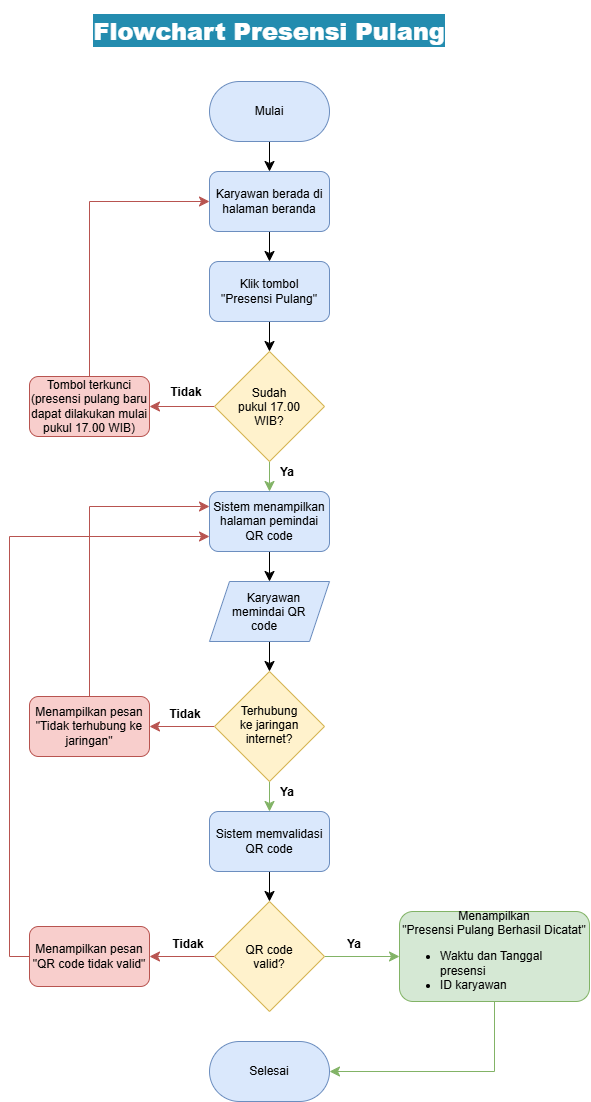

The diagram above was exported from draw.io. Its source (the exported page's mxGraphModel, read from the mxfile embedded in the PNG):
<mxGraphModel dx="2510" dy="1120" grid="1" gridSize="10" guides="1" tooltips="1" connect="1" arrows="1" fold="1" page="1" pageScale="1" pageWidth="827" pageHeight="1169" math="0" shadow="0">
  <root>
    <mxCell id="0" />
    <mxCell id="1" parent="0" />
    <mxCell id="2" connectable="0" parent="1" style="group" value="" vertex="1">
      <mxGeometry height="1090" width="560" x="-670" y="1530" as="geometry" />
    </mxCell>
    <mxCell id="3" parent="2" style="text;html=1;whiteSpace=wrap;strokeColor=none;fillColor=none;align=center;verticalAlign=middle;rounded=0;fontColor=light-dark(#ffffff, #ededed);opacity=70;opacityGroup=1;" value="&lt;h1&gt;&lt;b style=&quot;background-color: light-dark(rgb(35, 140, 175), rgb(84, 40, 63));&quot;&gt;Flowchart Presensi Pulang&lt;/b&gt;&lt;/h1&gt;" vertex="1">
      <mxGeometry height="40" width="360" x="60" as="geometry" />
    </mxCell>
    <mxCell id="4" edge="1" parent="2" source="5" style="edgeStyle=none;curved=1;rounded=0;curveGeometry=1;orthogonalLoop=1;jettySize=auto;html=1;exitX=0.5;exitY=1;exitDx=0;exitDy=0;entryX=0.5;entryY=0;entryDx=0;entryDy=0;fontSize=12;defaultLabelBackgroundColor=page;startSize=8;endSize=8;" target="7">
      <mxGeometry relative="1" as="geometry" />
    </mxCell>
    <mxCell id="5" parent="2" style="rounded=1;whiteSpace=wrap;html=1;roundedPerimeter=1;arcSize=50;fillColor=#dae8fc;strokeColor=#6c8ebf;" value="Mulai" vertex="1">
      <mxGeometry height="60" width="120" x="180" y="70" as="geometry" />
    </mxCell>
    <mxCell id="6" edge="1" parent="2" source="7" style="edgeStyle=none;curved=1;rounded=0;curveGeometry=1;orthogonalLoop=1;jettySize=auto;html=1;exitX=0.5;exitY=1;exitDx=0;exitDy=0;entryX=0.5;entryY=0;entryDx=0;entryDy=0;fontSize=12;defaultLabelBackgroundColor=page;startSize=8;endSize=8;" target="9">
      <mxGeometry relative="1" as="geometry" />
    </mxCell>
    <mxCell id="7" parent="2" style="rounded=1;whiteSpace=wrap;html=1;roundedPerimeter=1;fillColor=#dae8fc;strokeColor=#6c8ebf;" value="Karyawan berada di halaman beranda" vertex="1">
      <mxGeometry height="60" width="120" x="180" y="160" as="geometry" />
    </mxCell>
    <mxCell id="8" edge="1" parent="2" source="9" style="edgeStyle=none;curved=1;rounded=0;curveGeometry=1;orthogonalLoop=1;jettySize=auto;html=1;exitX=0.5;exitY=1;exitDx=0;exitDy=0;fontSize=12;defaultLabelBackgroundColor=page;startSize=8;endSize=8;" target="12">
      <mxGeometry relative="1" as="geometry" />
    </mxCell>
    <mxCell id="9" parent="2" style="rounded=1;whiteSpace=wrap;html=1;roundedPerimeter=1;fillColor=#dae8fc;strokeColor=#6c8ebf;" value="Klik tombol&lt;div&gt;&quot;Presensi Pulang&quot;&lt;/div&gt;" vertex="1">
      <mxGeometry height="60" width="120" x="180" y="250" as="geometry" />
    </mxCell>
    <mxCell id="10" edge="1" parent="2" source="12" style="edgeStyle=none;curved=1;rounded=0;curveGeometry=1;orthogonalLoop=1;jettySize=auto;html=1;exitX=0.5;exitY=1;exitDx=0;exitDy=0;fontSize=12;defaultLabelBackgroundColor=page;startSize=8;endSize=8;fillColor=#d5e8d4;strokeColor=#82b366;" target="14">
      <mxGeometry relative="1" as="geometry" />
    </mxCell>
    <mxCell id="11" edge="1" parent="2" source="12" style="edgeStyle=none;curved=1;rounded=0;curveGeometry=1;orthogonalLoop=1;jettySize=auto;html=1;exitX=0;exitY=0.5;exitDx=0;exitDy=0;fontSize=12;defaultLabelBackgroundColor=page;startSize=8;endSize=8;fillColor=#f8cecc;strokeColor=#b85450;" target="27">
      <mxGeometry relative="1" as="geometry" />
    </mxCell>
    <mxCell id="12" parent="2" style="rhombus;whiteSpace=wrap;html=1;shapeInside=1;fillColor=#fff2cc;strokeColor=#d6b656;" value="Sudah pukul 17.00 WIB?" vertex="1">
      <mxGeometry height="110" width="110" x="185" y="340" as="geometry" />
    </mxCell>
    <mxCell id="13" edge="1" parent="2" source="14" style="edgeStyle=none;curved=1;rounded=0;curveGeometry=1;orthogonalLoop=1;jettySize=auto;html=1;exitX=0.5;exitY=1;exitDx=0;exitDy=0;entryX=0.5;entryY=0;entryDx=0;entryDy=0;fontSize=12;defaultLabelBackgroundColor=page;startSize=8;endSize=8;" target="16">
      <mxGeometry relative="1" as="geometry" />
    </mxCell>
    <mxCell id="14" parent="2" style="rounded=1;whiteSpace=wrap;html=1;roundedPerimeter=1;fillColor=#dae8fc;strokeColor=#6c8ebf;" value="Sistem menampilkan halaman pemindai QR code" vertex="1">
      <mxGeometry height="60" width="120" x="180" y="480" as="geometry" />
    </mxCell>
    <mxCell id="15" edge="1" parent="2" source="16" style="edgeStyle=none;curved=1;rounded=0;curveGeometry=1;orthogonalLoop=1;jettySize=auto;html=1;exitX=0.5;exitY=1;exitDx=0;exitDy=0;entryX=0.5;entryY=0;entryDx=0;entryDy=0;fontSize=12;defaultLabelBackgroundColor=page;startSize=8;endSize=8;" target="19">
      <mxGeometry relative="1" as="geometry" />
    </mxCell>
    <mxCell id="16" parent="2" style="shape=parallelogram;perimeter=parallelogramPerimeter;whiteSpace=wrap;html=1;shapeInside=1;fixedSize=1;fillColor=#dae8fc;strokeColor=#6c8ebf;" value="Karyawan memindai QR code" vertex="1">
      <mxGeometry height="60" width="120" x="180" y="570" as="geometry" />
    </mxCell>
    <mxCell id="17" edge="1" parent="2" source="19" style="edgeStyle=none;curved=1;rounded=0;curveGeometry=1;orthogonalLoop=1;jettySize=auto;html=1;exitX=0.5;exitY=1;exitDx=0;exitDy=0;fontSize=12;defaultLabelBackgroundColor=page;startSize=8;endSize=8;fillColor=#d5e8d4;strokeColor=#82b366;" target="21">
      <mxGeometry relative="1" as="geometry" />
    </mxCell>
    <mxCell id="18" edge="1" parent="2" source="19" style="edgeStyle=none;curved=1;rounded=0;curveGeometry=1;orthogonalLoop=1;jettySize=auto;html=1;exitX=0;exitY=0.5;exitDx=0;exitDy=0;fontSize=12;defaultLabelBackgroundColor=page;startSize=8;endSize=8;fillColor=#f8cecc;strokeColor=#b85450;" target="29">
      <mxGeometry relative="1" as="geometry" />
    </mxCell>
    <mxCell id="19" parent="2" style="rhombus;whiteSpace=wrap;html=1;shapeInside=1;fillColor=#fff2cc;strokeColor=#d6b656;" value="Terhubung ke jaringan internet?" vertex="1">
      <mxGeometry height="110" width="110" x="185" y="660" as="geometry" />
    </mxCell>
    <mxCell id="20" edge="1" parent="2" source="21" style="edgeStyle=none;curved=1;rounded=0;curveGeometry=1;orthogonalLoop=1;jettySize=auto;html=1;exitX=0.5;exitY=1;exitDx=0;exitDy=0;entryX=0.5;entryY=0;entryDx=0;entryDy=0;fontSize=12;defaultLabelBackgroundColor=page;startSize=8;endSize=8;" target="24">
      <mxGeometry relative="1" as="geometry" />
    </mxCell>
    <mxCell id="21" parent="2" style="rounded=1;whiteSpace=wrap;html=1;roundedPerimeter=1;fillColor=#dae8fc;strokeColor=#6c8ebf;" value="Sistem memvalidasi QR code" vertex="1">
      <mxGeometry height="60" width="120" x="180" y="800" as="geometry" />
    </mxCell>
    <mxCell id="22" edge="1" parent="2" source="24" style="edgeStyle=none;curved=1;rounded=0;curveGeometry=1;orthogonalLoop=1;jettySize=auto;html=1;exitX=0;exitY=0.5;exitDx=0;exitDy=0;entryX=0.917;entryY=0.5;entryDx=0;entryDy=0;fontSize=12;defaultLabelBackgroundColor=page;startSize=8;endSize=8;fillColor=#f8cecc;strokeColor=#b85450;" target="31">
      <mxGeometry relative="1" as="geometry" />
    </mxCell>
    <mxCell id="23" edge="1" parent="2" source="24" style="edgeStyle=none;curved=1;rounded=0;curveGeometry=1;orthogonalLoop=1;jettySize=auto;html=1;exitX=1;exitY=0.5;exitDx=0;exitDy=0;entryX=0;entryY=0.5;entryDx=0;entryDy=0;fontSize=12;defaultLabelBackgroundColor=page;startSize=8;endSize=8;fillColor=#d5e8d4;strokeColor=#82b366;" target="33">
      <mxGeometry relative="1" as="geometry" />
    </mxCell>
    <mxCell id="24" parent="2" style="rhombus;whiteSpace=wrap;html=1;shapeInside=1;fillColor=#fff2cc;strokeColor=#d6b656;" value="QR code valid?" vertex="1">
      <mxGeometry height="110" width="110" x="185" y="890" as="geometry" />
    </mxCell>
    <mxCell id="25" parent="2" style="rounded=1;whiteSpace=wrap;html=1;roundedPerimeter=1;arcSize=50;fillColor=#dae8fc;strokeColor=#6c8ebf;" value="Selesai" vertex="1">
      <mxGeometry height="60" width="120" x="180" y="1030" as="geometry" />
    </mxCell>
    <mxCell id="26" edge="1" parent="2" source="27" style="edgeStyle=orthogonalEdgeStyle;rounded=0;orthogonalLoop=1;jettySize=auto;html=1;exitX=0.5;exitY=0;exitDx=0;exitDy=0;entryX=0;entryY=0.5;entryDx=0;entryDy=0;fontSize=12;defaultLabelBackgroundColor=page;startSize=8;endSize=8;fillColor=#f8cecc;strokeColor=#b85450;" target="7">
      <mxGeometry relative="1" as="geometry" />
    </mxCell>
    <mxCell id="27" parent="2" style="rounded=1;whiteSpace=wrap;html=1;roundedPerimeter=1;fillColor=#f8cecc;strokeColor=#b85450;" value="Tombol terkunci&lt;div&gt;(presensi pulang baru dapat dilakukan mulai pukul 17.00 WIB)&lt;/div&gt;" vertex="1">
      <mxGeometry height="60" width="120" y="365" as="geometry" />
    </mxCell>
    <mxCell id="28" edge="1" parent="2" source="29" style="edgeStyle=orthogonalEdgeStyle;rounded=0;orthogonalLoop=1;jettySize=auto;html=1;exitX=0.5;exitY=0;exitDx=0;exitDy=0;entryX=0;entryY=0.25;entryDx=0;entryDy=0;fontSize=12;defaultLabelBackgroundColor=page;startSize=8;endSize=8;fillColor=#f8cecc;strokeColor=#b85450;" target="14">
      <mxGeometry relative="1" x="-0.0452" as="geometry" />
    </mxCell>
    <mxCell id="29" parent="2" style="rounded=1;whiteSpace=wrap;html=1;roundedPerimeter=1;fillColor=#f8cecc;strokeColor=#b85450;" value="Menampilkan pesan&lt;div&gt;&quot;Tidak terhubung ke jaringan&quot;&lt;/div&gt;" vertex="1">
      <mxGeometry height="60" width="120" y="685" as="geometry" />
    </mxCell>
    <mxCell id="30" edge="1" parent="2" source="31" style="edgeStyle=orthogonalEdgeStyle;rounded=0;orthogonalLoop=1;jettySize=auto;html=1;exitX=0;exitY=0.5;exitDx=0;exitDy=0;entryX=0;entryY=0.75;entryDx=0;entryDy=0;fontSize=12;defaultLabelBackgroundColor=page;startSize=8;endSize=8;fillColor=#f8cecc;strokeColor=#b85450;" target="14">
      <mxGeometry relative="1" x="0.025" as="geometry" />
    </mxCell>
    <mxCell id="31" parent="2" style="rounded=1;whiteSpace=wrap;html=1;roundedPerimeter=1;fillColor=#f8cecc;strokeColor=#b85450;" value="Menampilkan pesan&lt;div&gt;&quot;QR code tidak valid&quot;&lt;/div&gt;" vertex="1">
      <mxGeometry height="60" width="120" y="915" as="geometry" />
    </mxCell>
    <mxCell id="32" edge="1" parent="2" source="33" style="edgeStyle=orthogonalEdgeStyle;rounded=0;orthogonalLoop=1;jettySize=auto;html=1;exitX=0.5;exitY=1;exitDx=0;exitDy=0;entryX=1;entryY=0.5;entryDx=0;entryDy=0;fontSize=12;defaultLabelBackgroundColor=page;startSize=8;endSize=8;fillColor=#d5e8d4;strokeColor=#82b366;" target="25">
      <mxGeometry relative="1" as="geometry" />
    </mxCell>
    <mxCell id="33" parent="2" style="rounded=1;whiteSpace=wrap;html=1;roundedPerimeter=1;fillColor=#d5e8d4;strokeColor=#82b366;" value="Menampilkan&lt;div&gt;&quot;Presensi Pulang Berhasil Dicatat&quot;&lt;/div&gt;&lt;div style=&quot;&quot;&gt;&lt;ul&gt;&lt;li style=&quot;text-align: left;&quot;&gt;Waktu dan Tanggal presensi&lt;/li&gt;&lt;li style=&quot;text-align: left;&quot;&gt;ID karyawan&lt;/li&gt;&lt;/ul&gt;&lt;/div&gt;" vertex="1">
      <mxGeometry height="90" width="190" x="370" y="900" as="geometry" />
    </mxCell>
    <mxCell id="34" parent="2" style="text;html=1;whiteSpace=wrap;strokeColor=none;fillColor=none;align=center;verticalAlign=middle;rounded=0;" value="&lt;b&gt;Tidak&lt;/b&gt;" vertex="1">
      <mxGeometry height="30" width="60" x="127" y="366" as="geometry" />
    </mxCell>
    <mxCell id="35" parent="2" style="text;html=1;whiteSpace=wrap;strokeColor=none;fillColor=none;align=center;verticalAlign=middle;rounded=0;" value="&lt;b&gt;Tidak&lt;/b&gt;" vertex="1">
      <mxGeometry height="30" width="60" x="126" y="688" as="geometry" />
    </mxCell>
    <mxCell id="36" parent="2" style="text;html=1;whiteSpace=wrap;strokeColor=none;fillColor=none;align=center;verticalAlign=middle;rounded=0;" value="&lt;b&gt;Tidak&lt;/b&gt;" vertex="1">
      <mxGeometry height="30" width="60" x="129" y="918" as="geometry" />
    </mxCell>
    <mxCell id="37" parent="2" style="text;html=1;whiteSpace=wrap;strokeColor=none;fillColor=none;align=center;verticalAlign=middle;rounded=0;fontColor=light-dark(#000000,#99FF99);" value="&lt;b&gt;Ya&lt;/b&gt;" vertex="1">
      <mxGeometry height="30" width="60" x="228" y="446" as="geometry" />
    </mxCell>
    <mxCell id="38" parent="2" style="text;html=1;whiteSpace=wrap;strokeColor=none;fillColor=none;align=center;verticalAlign=middle;rounded=0;fontColor=light-dark(#000000,#99FF99);" value="&lt;b&gt;Ya&lt;/b&gt;" vertex="1">
      <mxGeometry height="30" width="60" x="228" y="766" as="geometry" />
    </mxCell>
    <mxCell id="39" parent="2" style="text;html=1;whiteSpace=wrap;strokeColor=none;fillColor=none;align=center;verticalAlign=middle;rounded=0;fontColor=light-dark(#000000,#99FF99);" value="&lt;b&gt;Ya&lt;/b&gt;" vertex="1">
      <mxGeometry height="30" width="60" x="295" y="918" as="geometry" />
    </mxCell>
  </root>
</mxGraphModel>